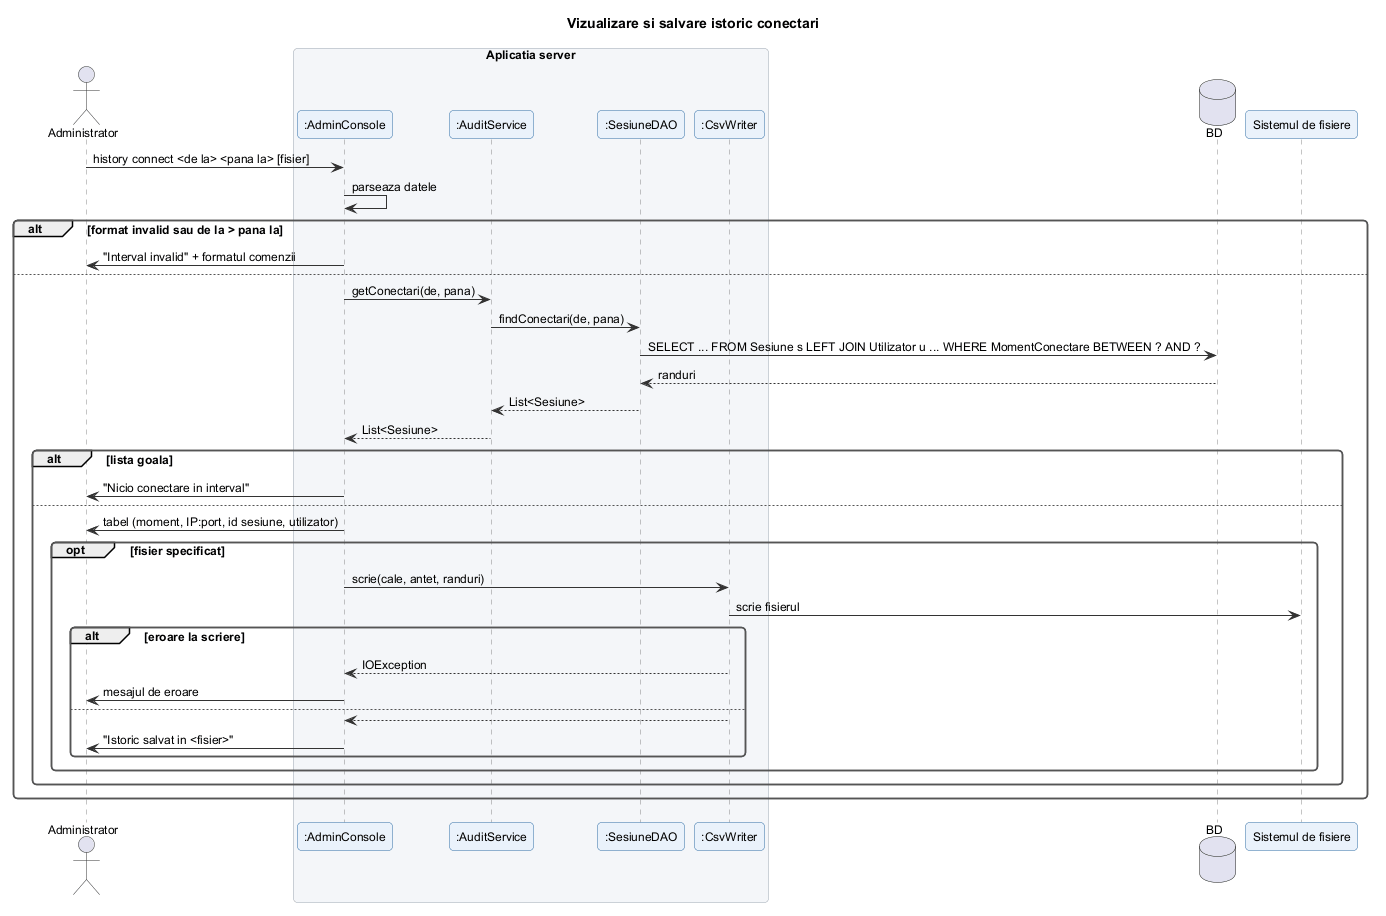

The diagram above was rendered by PlantUML. Its source (embedded in the PNG):
@startuml istoric_conectari
!include ../_stil.iuml
title Vizualizare si salvare istoric conectari

actor Administrator
box "Aplicatia server"
participant ":AdminConsole" as AC
participant ":AuditService" as AS
participant ":SesiuneDAO" as D
participant ":CsvWriter" as W
end box
database "BD" as DB
participant "Sistemul de fisiere" as FS

Administrator -> AC : history connect <de la> <pana la> [fisier]
AC -> AC : parseaza datele
alt format invalid sau de la > pana la
  AC -> Administrator : "Interval invalid" + formatul comenzii
else
  AC -> AS : getConectari(de, pana)
  AS -> D : findConectari(de, pana)
  D -> DB : SELECT ... FROM Sesiune s LEFT JOIN Utilizator u ... WHERE MomentConectare BETWEEN ? AND ?
  DB --> D : randuri
  D --> AS : List<Sesiune>
  AS --> AC : List<Sesiune>
  alt lista goala
    AC -> Administrator : "Nicio conectare in interval"
  else
    AC -> Administrator : tabel (moment, IP:port, id sesiune, utilizator)
    opt fisier specificat
      AC -> W : scrie(cale, antet, randuri)
      W -> FS : scrie fisierul
      alt eroare la scriere
        W --> AC : IOException
        AC -> Administrator : mesajul de eroare
      else
        W --> AC
        AC -> Administrator : "Istoric salvat in <fisier>"
      end
    end
  end
end
@enduml